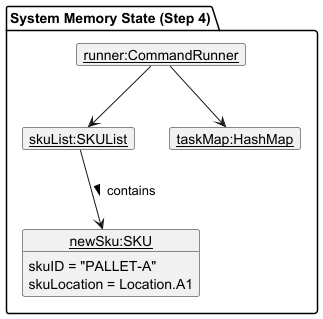

The diagram above was rendered by PlantUML. Its source (embedded in the PNG):
@startuml
!include ../style.puml
show members
hide empty members

package "System Memory State (Step 4)" {
    object "<u>runner:CommandRunner</u>" as runner
    object "<u>skuList:SKUList</u>" as skuList
    object "<u>taskMap:HashMap</u>" as taskMap

    object "<u>newSku:SKU</u>" as sku {
        skuID = "PALLET-A"
        skuLocation = Location.A1
    }
}

runner -down-> skuList
runner -down-> taskMap
skuList -down-> sku : contains >
@enduml